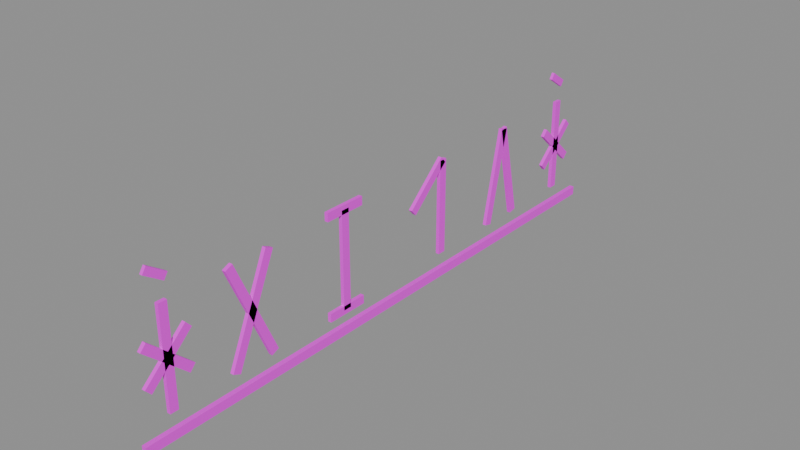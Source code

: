 # Source: prop.rune_strip.2.blend  (saved by Blender 5.2.45; exported with 4.5.12 LTS)
import bpy
from mathutils import Matrix  # noqa: F401  (used for matrix-valued properties, if any)

bpy.ops.wm.read_factory_settings(use_empty=True)
scene = bpy.context.scene
scene.name = 'Scene'

# ---- images (referenced by path relative to the original .blend; pixels are not part of the script)
import os
ASSET_DIR = os.environ.get("B2B_ASSET_DIR", "")  # directory of the original .blend (textures are referenced by path, not embedded)
HERE = os.path.dirname(os.path.abspath(__file__))  # packed textures are extracted next to this script under _unpacked/

def load_image(name, relpath, width, height, colorspace="sRGB"):
    """Load a texture the original file referenced (path relative to the .blend, or extracted next to this script)."""
    p = next((c for c in (os.path.join(HERE, relpath), os.path.join(ASSET_DIR, relpath)) if relpath and os.path.exists(c)), "")
    if p:
        img = bpy.data.images.load(p, check_existing=True)
        img.name = name
    else:  # same state as the original file: an image datablock whose file is absent (Cycles renders it pink)
        img = bpy.data.images.new(name, width, height)
        img.source = "FILE"
        img.filepath = "//" + (relpath or name)
    img.colorspace_settings.name = colorspace
    return img
img_palette_png = load_image('palette.png', 'palette.png', 1024, 1024, 'sRGB')

# ---- materials (node trees are filled in below, after node groups)
mat_palette = bpy.data.materials.new('palette')

# ---- material node trees
mat_palette.use_nodes = True; mat_palette.node_tree.nodes.clear()
_N = mat_palette.node_tree.nodes; _L = mat_palette.node_tree.links
n0 = _N.new('ShaderNodeBsdfPrincipled'); n0.name = 'Principled BSDF'; n0.location = (-200, 100)
n0.inputs[10].default_value = 0.005
n1 = _N.new('ShaderNodeOutputMaterial'); n1.name = 'Material Output'; n1.location = (200, 100)
n2 = _N.new('ShaderNodeTexImage'); n2.name = 'Image Texture'; n2.location = (0, 0)
n2.image = img_palette_png
n2.interpolation = 'Closest'
_L.new(n0.outputs[0], n1.inputs[0])
_L.new(n2.outputs[0], n0.inputs[0])
n1.is_active_output = True

# ---- meshes
me_prop_rune_strip = bpy.data.meshes.new('prop.rune_strip')
me_prop_rune_strip.from_pydata([(0.25, 0.49, 0.06), (0.258, 0.49, 0.06), (0.258, -0.49, 0.06), (0.25, -0.49, 0.06), (0.25, 0.49, 0.075), (0.258, 0.49, 0.075), (0.258, -0.49, 0.075), (0.25, -0.49, 0.075), (0.25, 0.427, 0.1), (0.25, 0.427, 0.26), (0.25, 0.413, 0.26), (0.25, 0.413, 0.1), (0.256, 0.427, 0.1), (0.256, 0.427, 0.26), (0.256, 0.413, 0.26), (0.256, 0.413, 0.1), (0.25, 0.4597, 0.1532), (0.25, 0.3897, 0.2172), (0.25, 0.3803, 0.2068), (0.25, 0.4503, 0.1428), (0.256, 0.4597, 0.1532), (0.256, 0.3897, 0.2172), (0.256, 0.3803, 0.2068), (0.256, 0.4503, 0.1428), (0.25, 0.4503, 0.2172), (0.25, 0.3803, 0.1532), (0.25, 0.3897, 0.1428), (0.25, 0.4597, 0.2068), (0.256, 0.4503, 0.2172), (0.256, 0.3803, 0.1532), (0.256, 0.3897, 0.1428), (0.256, 0.4597, 0.2068), (0.25, 0.4333, 0.295), (0.25, 0.4033, 0.315), (0.25, 0.3967, 0.305), (0.25, 0.4267, 0.285), (0.255, 0.4333, 0.295), (0.255, 0.4033, 0.315), (0.255, 0.3967, 0.305), (0.255, 0.4267, 0.285), (0.25, 0.3018, 0.1015), (0.25, 0.2668, 0.2615), (0.25, 0.2532, 0.2585), (0.25, 0.2882, 0.0985), (0.256, 0.3018, 0.1015), (0.256, 0.2668, 0.2615), (0.256, 0.2532, 0.2585), (0.256, 0.2882, 0.0985), (0.25, 0.2532, 0.2615), (0.25, 0.2182, 0.1015), (0.25, 0.2318, 0.0985), (0.25, 0.2668, 0.2585), (0.256, 0.2532, 0.2615), (0.256, 0.2182, 0.1015), (0.256, 0.2318, 0.0985), (0.256, 0.2668, 0.2585), (0.25, 0.107, 0.1), (0.25, 0.107, 0.26), (0.25, 0.093, 0.26), (0.25, 0.093, 0.1), (0.256, 0.107, 0.1), (0.256, 0.107, 0.26), (0.256, 0.093, 0.26), (0.256, 0.093, 0.1), (0.25, 0.09528, 0.2652), (0.25, 0.02528, 0.2012), (0.25, 0.03472, 0.1908), (0.25, 0.1047, 0.2548), (0.256, 0.09528, 0.2652), (0.256, 0.02528, 0.2012), (0.256, 0.03472, 0.1908), (0.256, 0.1047, 0.2548), (0.25, -0.085, 0.107), (0.25, -0.155, 0.107), (0.25, -0.155, 0.093), (0.25, -0.085, 0.093), (0.256, -0.085, 0.107), (0.256, -0.155, 0.107), (0.256, -0.155, 0.093), (0.256, -0.085, 0.093), (0.25, -0.113, 0.1), (0.25, -0.113, 0.26), (0.25, -0.127, 0.26), (0.25, -0.127, 0.1), (0.256, -0.113, 0.1), (0.256, -0.113, 0.26), (0.256, -0.127, 0.26), (0.256, -0.127, 0.1), (0.25, -0.085, 0.267), (0.25, -0.155, 0.267), (0.25, -0.155, 0.253), (0.25, -0.085, 0.253), (0.256, -0.085, 0.267), (0.256, -0.155, 0.267), (0.256, -0.155, 0.253), (0.256, -0.085, 0.253), (0.25, -0.2586, 0.1028), (0.25, -0.3286, 0.2628), (0.25, -0.3414, 0.2572), (0.25, -0.2714, 0.09719), (0.256, -0.2586, 0.1028), (0.256, -0.3286, 0.2628), (0.256, -0.3414, 0.2572), (0.256, -0.2714, 0.09719), (0.25, -0.3286, 0.09719), (0.25, -0.2586, 0.2572), (0.25, -0.2714, 0.2628), (0.25, -0.3414, 0.1028), (0.256, -0.3286, 0.09719), (0.256, -0.2586, 0.2572), (0.256, -0.2714, 0.2628), (0.256, -0.3414, 0.1028), (0.25, -0.433, 0.1), (0.25, -0.433, 0.26), (0.25, -0.447, 0.26), (0.25, -0.447, 0.1), (0.256, -0.433, 0.1), (0.256, -0.433, 0.26), (0.256, -0.447, 0.26), (0.256, -0.447, 0.1), (0.25, -0.4003, 0.1532), (0.25, -0.4703, 0.2172), (0.25, -0.4797, 0.2068), (0.25, -0.4097, 0.1428), (0.256, -0.4003, 0.1532), (0.256, -0.4703, 0.2172), (0.256, -0.4797, 0.2068), (0.256, -0.4097, 0.1428), (0.25, -0.4097, 0.2172), (0.25, -0.4797, 0.1532), (0.25, -0.4703, 0.1428), (0.25, -0.4003, 0.2068), (0.256, -0.4097, 0.2172), (0.256, -0.4797, 0.1532), (0.256, -0.4703, 0.1428), (0.256, -0.4003, 0.2068), (0.25, -0.4267, 0.295), (0.25, -0.4567, 0.315), (0.25, -0.4633, 0.305), (0.25, -0.4333, 0.285), (0.255, -0.4267, 0.295), (0.255, -0.4567, 0.315), (0.255, -0.4633, 0.305), (0.255, -0.4333, 0.285)], [], [(0, 4, 5, 1), (1, 5, 6, 2), (2, 6, 7, 3), (3, 7, 4, 0), (3, 0, 1, 2), (4, 7, 6, 5), (8, 9, 13, 12), (9, 10, 14, 13), (10, 11, 15, 14), (11, 8, 12, 15), (11, 10, 9, 8), (12, 13, 14, 15), (16, 17, 21, 20), (17, 18, 22, 21), (18, 19, 23, 22), (19, 16, 20, 23), (19, 18, 17, 16), (20, 21, 22, 23), (24, 25, 29, 28), (25, 26, 30, 29), (26, 27, 31, 30), (27, 24, 28, 31), (27, 26, 25, 24), (28, 29, 30, 31), (32, 33, 37, 36), (33, 34, 38, 37), (34, 35, 39, 38), (35, 32, 36, 39), (35, 34, 33, 32), (36, 37, 38, 39), (40, 41, 45, 44), (41, 42, 46, 45), (42, 43, 47, 46), (43, 40, 44, 47), (43, 42, 41, 40), (44, 45, 46, 47), (48, 49, 53, 52), (49, 50, 54, 53), (50, 51, 55, 54), (51, 48, 52, 55), (51, 50, 49, 48), (52, 53, 54, 55), (56, 57, 61, 60), (57, 58, 62, 61), (58, 59, 63, 62), (59, 56, 60, 63), (59, 58, 57, 56), (60, 61, 62, 63), (64, 65, 69, 68), (65, 66, 70, 69), (66, 67, 71, 70), (67, 64, 68, 71), (67, 66, 65, 64), (68, 69, 70, 71), (72, 73, 77, 76), (73, 74, 78, 77), (74, 75, 79, 78), (75, 72, 76, 79), (75, 74, 73, 72), (76, 77, 78, 79), (80, 81, 85, 84), (81, 82, 86, 85), (82, 83, 87, 86), (83, 80, 84, 87), (83, 82, 81, 80), (84, 85, 86, 87), (88, 89, 93, 92), (89, 90, 94, 93), (90, 91, 95, 94), (91, 88, 92, 95), (91, 90, 89, 88), (92, 93, 94, 95), (96, 97, 101, 100), (97, 98, 102, 101), (98, 99, 103, 102), (99, 96, 100, 103), (99, 98, 97, 96), (100, 101, 102, 103), (104, 105, 109, 108), (105, 106, 110, 109), (106, 107, 111, 110), (107, 104, 108, 111), (107, 106, 105, 104), (108, 109, 110, 111), (112, 113, 117, 116), (113, 114, 118, 117), (114, 115, 119, 118), (115, 112, 116, 119), (115, 114, 113, 112), (116, 117, 118, 119), (120, 121, 125, 124), (121, 122, 126, 125), (122, 123, 127, 126), (123, 120, 124, 127), (123, 122, 121, 120), (124, 125, 126, 127), (128, 129, 133, 132), (129, 130, 134, 133), (130, 131, 135, 134), (131, 128, 132, 135), (131, 130, 129, 128), (132, 133, 134, 135), (136, 137, 141, 140), (137, 138, 142, 141), (138, 139, 143, 142), (139, 136, 140, 143), (139, 138, 137, 136), (140, 141, 142, 143)])
_uv = me_prop_rune_strip.uv_layers.new(name='UVMap')
_uv.uv.foreach_set('vector', [0.1875, 0.05556, 0.1875, 0.05556, 0.1875, 0.05556, 0.1875, 0.05556, 0.1875, 0.05556, 0.1875, 0.05556, 0.1875, 0.05556, 0.1875, 0.05556, 0.1875, 0.05556, 0.1875, 0.05556, 0.1875, 0.05556, 0.1875, 0.05556, 0.1875, 0.05556, 0.1875, 0.05556, 0.1875, 0.05556, 0.1875, 0.05556, 0.1875, 0.05556, 0.1875, 0.05556, 0.1875, 0.05556, 0.1875, 0.05556, 0.1875, 0.05556, 0.1875, 0.05556, 0.1875, 0.05556, 0.1875, 0.05556, 0.3125, 0.05556, 0.3125, 0.05556, 0.3125, 0.05556, 0.3125, 0.05556, 0.3125, 0.05556, 0.3125, 0.05556, 0.3125, 0.05556, 0.3125, 0.05556, 0.3125, 0.05556, 0.3125, 0.05556, 0.3125, 0.05556, 0.3125, 0.05556, 0.3125, 0.05556, 0.3125, 0.05556, 0.3125, 0.05556, 0.3125, 0.05556, 0.3125, 0.05556, 0.3125, 0.05556, 0.3125, 0.05556, 0.3125, 0.05556, 0.3125, 0.05556, 0.3125, 0.05556, 0.3125, 0.05556, 0.3125, 0.05556, 0.3125, 0.05556, 0.3125, 0.05556, 0.3125, 0.05556, 0.3125, 0.05556, 0.3125, 0.05556, 0.3125, 0.05556, 0.3125, 0.05556, 0.3125, 0.05556, 0.3125, 0.05556, 0.3125, 0.05556, 0.3125, 0.05556, 0.3125, 0.05556, 0.3125, 0.05556, 0.3125, 0.05556, 0.3125, 0.05556, 0.3125, 0.05556, 0.3125, 0.05556, 0.3125, 0.05556, 0.3125, 0.05556, 0.3125, 0.05556, 0.3125, 0.05556, 0.3125, 0.05556, 0.3125, 0.05556, 0.3125, 0.05556, 0.3125, 0.05556, 0.3125, 0.05556, 0.3125, 0.05556, 0.3125, 0.05556, 0.3125, 0.05556, 0.3125, 0.05556, 0.3125, 0.05556, 0.3125, 0.05556, 0.3125, 0.05556, 0.3125, 0.05556, 0.3125, 0.05556, 0.3125, 0.05556, 0.3125, 0.05556, 0.3125, 0.05556, 0.3125, 0.05556, 0.3125, 0.05556, 0.3125, 0.05556, 0.3125, 0.05556, 0.3125, 0.05556, 0.3125, 0.05556, 0.3125, 0.05556, 0.3125, 0.05556, 0.3125, 0.05556, 0.3125, 0.05556, 0.3125, 0.05556, 0.3125, 0.05556, 0.3125, 0.05556, 0.3125, 0.05556, 0.3125, 0.05556, 0.3125, 0.05556, 0.3125, 0.05556, 0.3125, 0.05556, 0.3125, 0.05556, 0.3125, 0.05556, 0.3125, 0.05556, 0.3125, 0.05556, 0.3125, 0.05556, 0.3125, 0.05556, 0.3125, 0.05556, 0.3125, 0.05556, 0.3125, 0.05556, 0.3125, 0.05556, 0.3125, 0.05556, 0.3125, 0.05556, 0.3125, 0.05556, 0.3125, 0.05556, 0.3125, 0.05556, 0.3125, 0.05556, 0.3125, 0.05556, 0.3125, 0.05556, 0.3125, 0.05556, 0.3125, 0.05556, 0.3125, 0.05556, 0.3125, 0.05556, 0.3125, 0.05556, 0.3125, 0.05556, 0.3125, 0.05556, 0.3125, 0.05556, 0.3125, 0.05556, 0.3125, 0.05556, 0.3125, 0.05556, 0.3125, 0.05556, 0.3125, 0.05556, 0.3125, 0.05556, 0.3125, 0.05556, 0.3125, 0.05556, 0.3125, 0.05556, 0.3125, 0.05556, 0.3125, 0.05556, 0.3125, 0.05556, 0.3125, 0.05556, 0.3125, 0.05556, 0.3125, 0.05556, 0.3125, 0.05556, 0.3125, 0.05556, 0.3125, 0.05556, 0.3125, 0.05556, 0.3125, 0.05556, 0.3125, 0.05556, 0.3125, 0.05556, 0.3125, 0.05556, 0.3125, 0.05556, 0.3125, 0.05556, 0.3125, 0.05556, 0.3125, 0.05556, 0.3125, 0.05556, 0.3125, 0.05556, 0.3125, 0.05556, 0.3125, 0.05556, 0.3125, 0.05556, 0.3125, 0.05556, 0.3125, 0.05556, 0.3125, 0.05556, 0.3125, 0.05556, 0.3125, 0.05556, 0.3125, 0.05556, 0.3125, 0.05556, 0.3125, 0.05556, 0.3125, 0.05556, 0.3125, 0.05556, 0.3125, 0.05556, 0.3125, 0.05556, 0.3125, 0.05556, 0.3125, 0.05556, 0.3125, 0.05556, 0.3125, 0.05556, 0.3125, 0.05556, 0.3125, 0.05556, 0.3125, 0.05556, 0.3125, 0.05556, 0.3125, 0.05556, 0.3125, 0.05556, 0.3125, 0.05556, 0.3125, 0.05556, 0.3125, 0.05556, 0.3125, 0.05556, 0.3125, 0.05556, 0.3125, 0.05556, 0.3125, 0.05556, 0.3125, 0.05556, 0.3125, 0.05556, 0.3125, 0.05556, 0.3125, 0.05556, 0.3125, 0.05556, 0.3125, 0.05556, 0.3125, 0.05556, 0.3125, 0.05556, 0.3125, 0.05556, 0.3125, 0.05556, 0.3125, 0.05556, 0.3125, 0.05556, 0.3125, 0.05556, 0.3125, 0.05556, 0.3125, 0.05556, 0.3125, 0.05556, 0.3125, 0.05556, 0.3125, 0.05556, 0.3125, 0.05556, 0.3125, 0.05556, 0.3125, 0.05556, 0.3125, 0.05556, 0.3125, 0.05556, 0.3125, 0.05556, 0.3125, 0.05556, 0.3125, 0.05556, 0.3125, 0.05556, 0.3125, 0.05556, 0.3125, 0.05556, 0.3125, 0.05556, 0.3125, 0.05556, 0.3125, 0.05556, 0.3125, 0.05556, 0.3125, 0.05556, 0.3125, 0.05556, 0.3125, 0.05556, 0.3125, 0.05556, 0.3125, 0.05556, 0.3125, 0.05556, 0.3125, 0.05556, 0.3125, 0.05556, 0.3125, 0.05556, 0.3125, 0.05556, 0.3125, 0.05556, 0.3125, 0.05556, 0.3125, 0.05556, 0.3125, 0.05556, 0.3125, 0.05556, 0.3125, 0.05556, 0.3125, 0.05556, 0.3125, 0.05556, 0.3125, 0.05556, 0.3125, 0.05556, 0.3125, 0.05556, 0.3125, 0.05556, 0.3125, 0.05556, 0.3125, 0.05556, 0.3125, 0.05556, 0.3125, 0.05556, 0.3125, 0.05556, 0.3125, 0.05556, 0.3125, 0.05556, 0.3125, 0.05556, 0.3125, 0.05556, 0.3125, 0.05556, 0.3125, 0.05556, 0.3125, 0.05556, 0.3125, 0.05556, 0.3125, 0.05556, 0.3125, 0.05556, 0.3125, 0.05556, 0.3125, 0.05556, 0.3125, 0.05556, 0.3125, 0.05556, 0.3125, 0.05556, 0.3125, 0.05556, 0.3125, 0.05556, 0.3125, 0.05556, 0.3125, 0.05556, 0.3125, 0.05556, 0.3125, 0.05556, 0.3125, 0.05556, 0.3125, 0.05556, 0.3125, 0.05556, 0.3125, 0.05556, 0.3125, 0.05556, 0.3125, 0.05556, 0.3125, 0.05556, 0.3125, 0.05556, 0.3125, 0.05556, 0.3125, 0.05556, 0.3125, 0.05556, 0.3125, 0.05556, 0.3125, 0.05556, 0.3125, 0.05556, 0.3125, 0.05556, 0.3125, 0.05556, 0.3125, 0.05556, 0.3125, 0.05556, 0.3125, 0.05556, 0.3125, 0.05556, 0.3125, 0.05556, 0.3125, 0.05556, 0.3125, 0.05556, 0.3125, 0.05556, 0.3125, 0.05556, 0.3125, 0.05556, 0.3125, 0.05556, 0.3125, 0.05556, 0.3125, 0.05556, 0.3125, 0.05556, 0.3125, 0.05556, 0.3125, 0.05556, 0.3125, 0.05556, 0.3125, 0.05556, 0.3125, 0.05556, 0.3125, 0.05556, 0.3125, 0.05556, 0.3125, 0.05556, 0.3125, 0.05556, 0.3125, 0.05556, 0.3125, 0.05556, 0.3125, 0.05556, 0.3125, 0.05556, 0.3125, 0.05556, 0.3125, 0.05556, 0.3125, 0.05556, 0.3125, 0.05556, 0.3125, 0.05556, 0.3125, 0.05556, 0.3125, 0.05556, 0.3125, 0.05556, 0.3125, 0.05556, 0.3125, 0.05556, 0.3125, 0.05556, 0.3125, 0.05556, 0.3125, 0.05556, 0.3125, 0.05556, 0.3125, 0.05556, 0.3125, 0.05556, 0.3125, 0.05556, 0.3125, 0.05556, 0.3125, 0.05556, 0.3125, 0.05556, 0.3125, 0.05556, 0.3125, 0.05556, 0.3125, 0.05556, 0.3125, 0.05556, 0.3125, 0.05556, 0.3125, 0.05556, 0.3125, 0.05556, 0.3125, 0.05556, 0.3125, 0.05556, 0.3125, 0.05556, 0.3125, 0.05556, 0.3125, 0.05556, 0.3125, 0.05556, 0.3125, 0.05556, 0.3125, 0.05556, 0.3125, 0.05556, 0.3125, 0.05556, 0.3125, 0.05556, 0.3125, 0.05556, 0.3125, 0.05556, 0.3125, 0.05556, 0.3125, 0.05556, 0.3125, 0.05556, 0.3125, 0.05556, 0.3125, 0.05556, 0.3125, 0.05556, 0.3125, 0.05556, 0.3125, 0.05556, 0.3125, 0.05556, 0.3125, 0.05556, 0.3125, 0.05556, 0.3125, 0.05556, 0.3125, 0.05556, 0.3125, 0.05556, 0.3125, 0.05556, 0.3125, 0.05556, 0.3125, 0.05556, 0.3125, 0.05556, 0.3125, 0.05556, 0.3125, 0.05556, 0.3125, 0.05556, 0.3125, 0.05556, 0.3125, 0.05556, 0.3125, 0.05556, 0.3125, 0.05556, 0.3125, 0.05556, 0.3125, 0.05556, 0.3125, 0.05556, 0.3125, 0.05556, 0.3125, 0.05556, 0.3125, 0.05556, 0.3125, 0.05556, 0.3125, 0.05556, 0.3125, 0.05556, 0.3125, 0.05556, 0.3125, 0.05556, 0.3125, 0.05556, 0.3125, 0.05556, 0.3125, 0.05556, 0.3125, 0.05556, 0.3125, 0.05556, 0.3125, 0.05556, 0.3125, 0.05556, 0.3125, 0.05556, 0.3125, 0.05556, 0.3125, 0.05556, 0.3125, 0.05556, 0.3125, 0.05556, 0.3125, 0.05556, 0.3125, 0.05556, 0.3125, 0.05556, 0.3125, 0.05556, 0.3125, 0.05556, 0.3125, 0.05556, 0.3125, 0.05556, 0.3125, 0.05556, 0.3125, 0.05556, 0.3125, 0.05556, 0.3125, 0.05556, 0.3125, 0.05556, 0.3125, 0.05556, 0.3125, 0.05556, 0.3125, 0.05556, 0.3125, 0.05556, 0.3125, 0.05556, 0.3125, 0.05556, 0.3125, 0.05556, 0.3125, 0.05556, 0.3125, 0.05556, 0.3125, 0.05556, 0.3125, 0.05556, 0.3125, 0.05556, 0.3125, 0.05556, 0.3125, 0.05556, 0.3125, 0.05556, 0.3125, 0.05556, 0.3125, 0.05556])
me_prop_rune_strip.materials.append(mat_palette)
me_prop_rune_strip.update()

# ---- objects
ob_prop_rune_strip = bpy.data.objects.new('prop.rune_strip', me_prop_rune_strip)

# ---- transforms, parenting, visibility, modifiers, constraints
ob_prop_rune_strip.location = (0.0, 0.0, 0.0)

# ---- collection membership
scene.collection.objects.link(ob_prop_rune_strip)

# ---- scene / render settings (as saved in the file)
scene.frame_start = 1; scene.frame_end = 250; scene.frame_set(1)
scene.render.engine = 'BLENDER_EEVEE_NEXT'
scene.render.bake_bias = 0.0
scene.render.bake_samples = 0
scene.render.compositor_device = 'GPU'
scene.eevee.use_volume_custom_range = False
scene.eevee.fast_gi_thickness_near = 0.1
scene.eevee.fast_gi_thickness_far = 0.0
scene.eevee.ray_tracing_options.screen_trace_thickness = 0.1
bpy.context.view_layer.update()

# ---- added for rendering (the .blend has no active camera and no usable light): camera, sun + grey world if the file has none
cam_auto = bpy.data.cameras.new('AutoCamera')
cam_auto.lens = 50.0
cam_auto.sensor_width = 36.0
cam_auto.clip_end = 1000.0
ob_auto_camera = bpy.data.objects.new('AutoCamera', cam_auto)
scene.collection.objects.link(ob_auto_camera)
ob_auto_camera.location = (1.19094, -1.12433, 0.937048)
ob_auto_camera.rotation_euler = (1.09748, -7.21219e-08, 0.694738)
scene.camera = ob_auto_camera
light_auto_sun = bpy.data.lights.new('AutoSun', 'SUN')
light_auto_sun.energy = 3.0
light_auto_sun.angle = 0.0523599
ob_auto_sun = bpy.data.objects.new('AutoSun', light_auto_sun)
scene.collection.objects.link(ob_auto_sun)
ob_auto_sun.rotation_euler = (0.872665, 0.174533, 0.523599)
if scene.world is None:
    world_auto = bpy.data.worlds.new('AutoWorld')
    world_auto.color = (0.3, 0.3, 0.3)
    scene.world = world_auto
bpy.context.view_layer.update()
